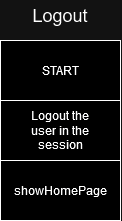

The diagram above was exported from draw.io. Its source (the exported page's mxGraphModel, read from the mxfile embedded in the PNG):
<mxGraphModel dx="385" dy="413" grid="1" gridSize="10" guides="1" tooltips="1" connect="1" arrows="1" fold="1" page="1" pageScale="1" pageWidth="827" pageHeight="1169" math="0" shadow="0">
  <root>
    <mxCell id="0" />
    <mxCell id="1" parent="0" />
    <mxCell id="4KLXk1kLkGpOIqYrbWSr-10" value="" style="rounded=0;whiteSpace=wrap;html=1;" vertex="1" parent="1">
      <mxGeometry x="310" y="320" width="120" height="60" as="geometry" />
    </mxCell>
    <mxCell id="4KLXk1kLkGpOIqYrbWSr-1" value="&lt;font style=&quot;font-size: 18px;&quot;&gt;Logout&lt;/font&gt;" style="text;html=1;align=center;verticalAlign=middle;whiteSpace=wrap;rounded=0;" vertex="1" parent="1">
      <mxGeometry x="340" y="160" width="60" height="30" as="geometry" />
    </mxCell>
    <mxCell id="4KLXk1kLkGpOIqYrbWSr-2" value="START" style="rounded=0;whiteSpace=wrap;html=1;" vertex="1" parent="1">
      <mxGeometry x="310" y="200" width="120" height="60" as="geometry" />
    </mxCell>
    <mxCell id="4KLXk1kLkGpOIqYrbWSr-3" value="showHomePage" style="text;html=1;align=center;verticalAlign=middle;whiteSpace=wrap;rounded=0;" vertex="1" parent="1">
      <mxGeometry x="340" y="335" width="60" height="30" as="geometry" />
    </mxCell>
    <mxCell id="4KLXk1kLkGpOIqYrbWSr-9" value="" style="rounded=0;whiteSpace=wrap;html=1;" vertex="1" parent="1">
      <mxGeometry x="310" y="260" width="120" height="60" as="geometry" />
    </mxCell>
    <mxCell id="4KLXk1kLkGpOIqYrbWSr-8" value="Logout the user in the session" style="text;html=1;align=center;verticalAlign=middle;whiteSpace=wrap;rounded=0;" vertex="1" parent="1">
      <mxGeometry x="340" y="275" width="60" height="30" as="geometry" />
    </mxCell>
  </root>
</mxGraphModel>